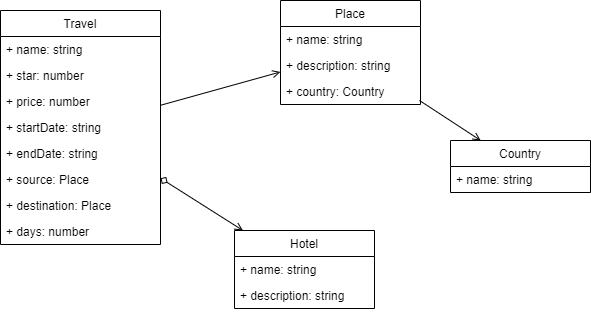

The diagram above was exported from draw.io. Its source (the exported page's mxGraphModel, read from the mxfile embedded in the PNG):
<mxGraphModel dx="820" dy="264" grid="1" gridSize="10" guides="1" tooltips="1" connect="1" arrows="1" fold="1" page="1" pageScale="1" pageWidth="827" pageHeight="1169" math="0" shadow="0">
  <root>
    <mxCell id="0" />
    <mxCell id="1" parent="0" />
    <mxCell id="30" style="edgeStyle=none;html=1;endArrow=open;endFill=0;startArrow=diamond;startFill=0;" parent="1" source="6" target="26" edge="1">
      <mxGeometry relative="1" as="geometry" />
    </mxCell>
    <mxCell id="6" value="Travel" style="swimlane;fontStyle=0;childLayout=stackLayout;horizontal=1;startSize=26;fillColor=none;horizontalStack=0;resizeParent=1;resizeParentMax=0;resizeLast=0;collapsible=1;marginBottom=0;" parent="1" vertex="1">
      <mxGeometry x="40" y="30" width="160" height="234" as="geometry" />
    </mxCell>
    <mxCell id="50" value="+ name: string" style="text;strokeColor=none;fillColor=none;align=left;verticalAlign=top;spacingLeft=4;spacingRight=4;overflow=hidden;rotatable=0;points=[[0,0.5],[1,0.5]];portConstraint=eastwest;" parent="6" vertex="1">
      <mxGeometry y="26" width="160" height="26" as="geometry" />
    </mxCell>
    <mxCell id="8" value="+ star: number" style="text;strokeColor=none;fillColor=none;align=left;verticalAlign=top;spacingLeft=4;spacingRight=4;overflow=hidden;rotatable=0;points=[[0,0.5],[1,0.5]];portConstraint=eastwest;" parent="6" vertex="1">
      <mxGeometry y="52" width="160" height="26" as="geometry" />
    </mxCell>
    <mxCell id="9" value="+ price: number" style="text;strokeColor=none;fillColor=none;align=left;verticalAlign=top;spacingLeft=4;spacingRight=4;overflow=hidden;rotatable=0;points=[[0,0.5],[1,0.5]];portConstraint=eastwest;" parent="6" vertex="1">
      <mxGeometry y="78" width="160" height="26" as="geometry" />
    </mxCell>
    <mxCell id="35" value="+ startDate: string&#10;" style="text;strokeColor=none;fillColor=none;align=left;verticalAlign=top;spacingLeft=4;spacingRight=4;overflow=hidden;rotatable=0;points=[[0,0.5],[1,0.5]];portConstraint=eastwest;" parent="6" vertex="1">
      <mxGeometry y="104" width="160" height="26" as="geometry" />
    </mxCell>
    <mxCell id="36" value="+ endDate: string&#10;" style="text;strokeColor=none;fillColor=none;align=left;verticalAlign=top;spacingLeft=4;spacingRight=4;overflow=hidden;rotatable=0;points=[[0,0.5],[1,0.5]];portConstraint=eastwest;" parent="6" vertex="1">
      <mxGeometry y="130" width="160" height="26" as="geometry" />
    </mxCell>
    <mxCell id="47" value="+ source: Place" style="text;strokeColor=none;fillColor=none;align=left;verticalAlign=top;spacingLeft=4;spacingRight=4;overflow=hidden;rotatable=0;points=[[0,0.5],[1,0.5]];portConstraint=eastwest;" parent="6" vertex="1">
      <mxGeometry y="156" width="160" height="26" as="geometry" />
    </mxCell>
    <mxCell id="48" value="+ destination: Place" style="text;strokeColor=none;fillColor=none;align=left;verticalAlign=top;spacingLeft=4;spacingRight=4;overflow=hidden;rotatable=0;points=[[0,0.5],[1,0.5]];portConstraint=eastwest;" parent="6" vertex="1">
      <mxGeometry y="182" width="160" height="26" as="geometry" />
    </mxCell>
    <mxCell id="53" value="+ days: number" style="text;strokeColor=none;fillColor=none;align=left;verticalAlign=top;spacingLeft=4;spacingRight=4;overflow=hidden;rotatable=0;points=[[0,0.5],[1,0.5]];portConstraint=eastwest;" parent="6" vertex="1">
      <mxGeometry y="208" width="160" height="26" as="geometry" />
    </mxCell>
    <mxCell id="10" value="Place" style="swimlane;fontStyle=0;childLayout=stackLayout;horizontal=1;startSize=26;fillColor=none;horizontalStack=0;resizeParent=1;resizeParentMax=0;resizeLast=0;collapsible=1;marginBottom=0;" parent="1" vertex="1">
      <mxGeometry x="320" y="20" width="140" height="104" as="geometry" />
    </mxCell>
    <mxCell id="11" value="+ name: string" style="text;strokeColor=none;fillColor=none;align=left;verticalAlign=top;spacingLeft=4;spacingRight=4;overflow=hidden;rotatable=0;points=[[0,0.5],[1,0.5]];portConstraint=eastwest;" parent="10" vertex="1">
      <mxGeometry y="26" width="140" height="26" as="geometry" />
    </mxCell>
    <mxCell id="12" value="+ description: string" style="text;strokeColor=none;fillColor=none;align=left;verticalAlign=top;spacingLeft=4;spacingRight=4;overflow=hidden;rotatable=0;points=[[0,0.5],[1,0.5]];portConstraint=eastwest;" parent="10" vertex="1">
      <mxGeometry y="52" width="140" height="26" as="geometry" />
    </mxCell>
    <mxCell id="54" value="+ country: Country" style="text;strokeColor=none;fillColor=none;align=left;verticalAlign=top;spacingLeft=4;spacingRight=4;overflow=hidden;rotatable=0;points=[[0,0.5],[1,0.5]];portConstraint=eastwest;" parent="10" vertex="1">
      <mxGeometry y="78" width="140" height="26" as="geometry" />
    </mxCell>
    <mxCell id="24" style="edgeStyle=none;html=1;endArrow=open;endFill=0;" parent="1" source="6" target="10" edge="1">
      <mxGeometry relative="1" as="geometry">
        <mxPoint x="400" y="85.5" as="sourcePoint" />
      </mxGeometry>
    </mxCell>
    <mxCell id="26" value="Hotel" style="swimlane;fontStyle=0;childLayout=stackLayout;horizontal=1;startSize=26;fillColor=none;horizontalStack=0;resizeParent=1;resizeParentMax=0;resizeLast=0;collapsible=1;marginBottom=0;" parent="1" vertex="1">
      <mxGeometry x="274" y="250" width="140" height="78" as="geometry" />
    </mxCell>
    <mxCell id="27" value="+ name: string" style="text;strokeColor=none;fillColor=none;align=left;verticalAlign=top;spacingLeft=4;spacingRight=4;overflow=hidden;rotatable=0;points=[[0,0.5],[1,0.5]];portConstraint=eastwest;" parent="26" vertex="1">
      <mxGeometry y="26" width="140" height="26" as="geometry" />
    </mxCell>
    <mxCell id="28" value="+ description: string" style="text;strokeColor=none;fillColor=none;align=left;verticalAlign=top;spacingLeft=4;spacingRight=4;overflow=hidden;rotatable=0;points=[[0,0.5],[1,0.5]];portConstraint=eastwest;" parent="26" vertex="1">
      <mxGeometry y="52" width="140" height="26" as="geometry" />
    </mxCell>
    <mxCell id="37" value="Country" style="swimlane;fontStyle=0;childLayout=stackLayout;horizontal=1;startSize=26;fillColor=none;horizontalStack=0;resizeParent=1;resizeParentMax=0;resizeLast=0;collapsible=1;marginBottom=0;" parent="1" vertex="1">
      <mxGeometry x="490" y="160" width="140" height="52" as="geometry" />
    </mxCell>
    <mxCell id="38" value="+ name: string" style="text;strokeColor=none;fillColor=none;align=left;verticalAlign=top;spacingLeft=4;spacingRight=4;overflow=hidden;rotatable=0;points=[[0,0.5],[1,0.5]];portConstraint=eastwest;" parent="37" vertex="1">
      <mxGeometry y="26" width="140" height="26" as="geometry" />
    </mxCell>
    <mxCell id="55" style="edgeStyle=none;html=1;exitX=0.993;exitY=0.846;exitDx=0;exitDy=0;exitPerimeter=0;endArrow=open;endFill=0;" parent="1" source="54" target="37" edge="1">
      <mxGeometry relative="1" as="geometry" />
    </mxCell>
  </root>
</mxGraphModel>